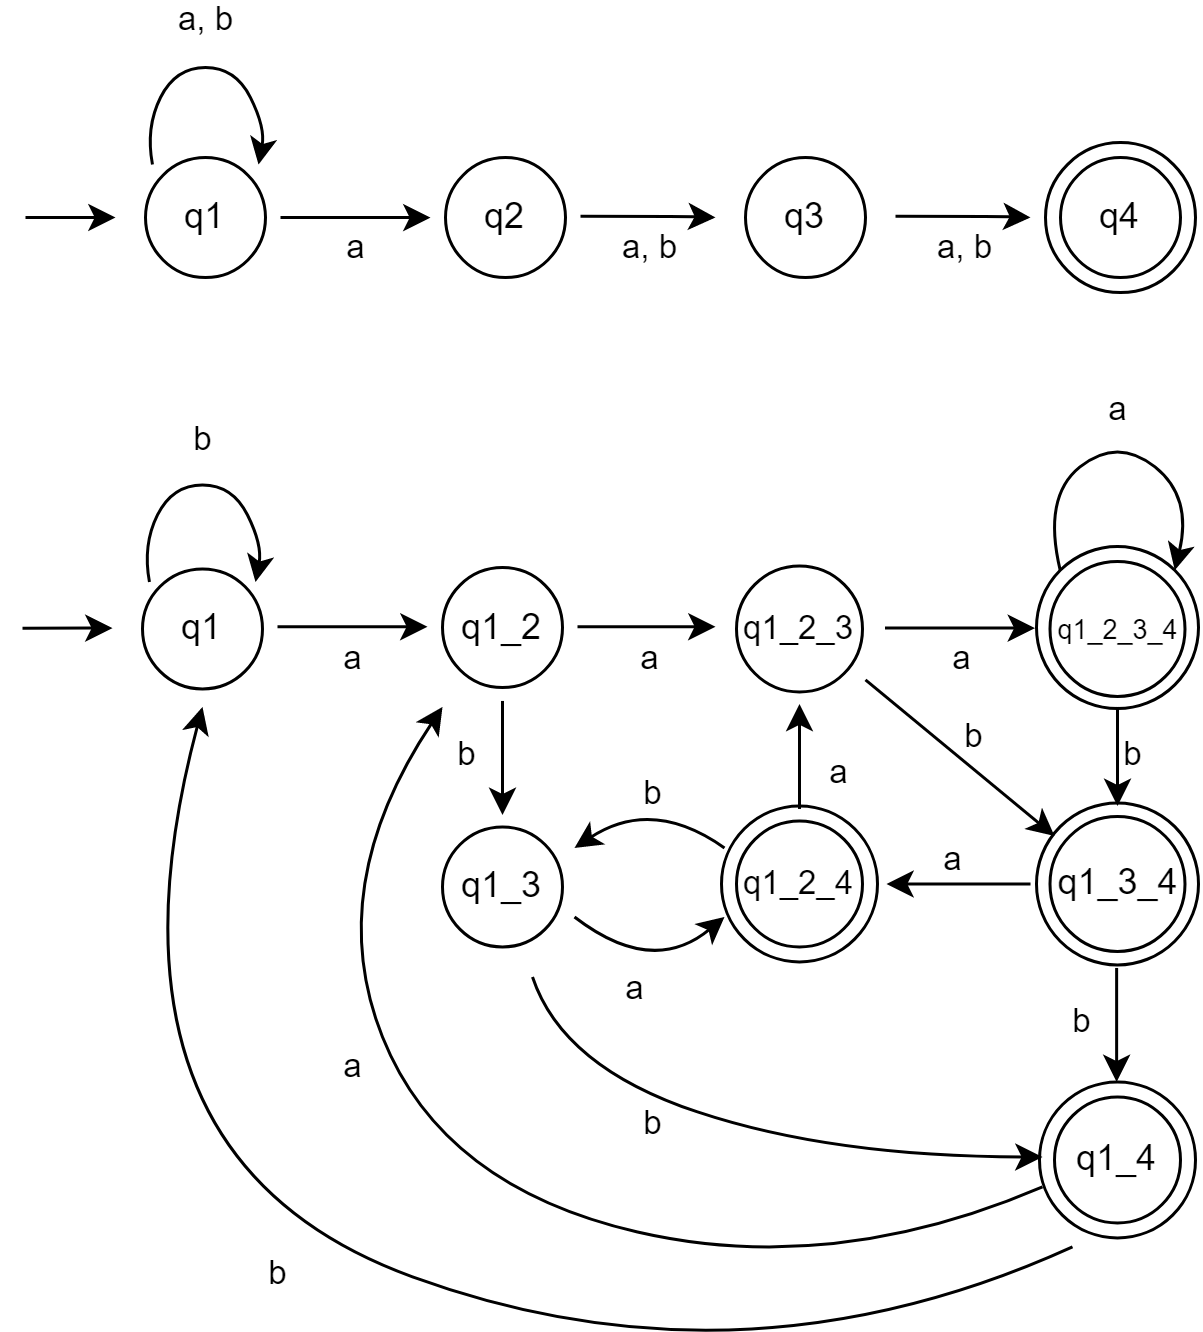

The diagram above was exported from draw.io. Its source (the exported page's mxGraphModel, read from the mxfile embedded in the PNG):
<mxGraphModel dx="875" dy="451" grid="1" gridSize="10" guides="1" tooltips="1" connect="1" arrows="1" fold="1" page="1" pageScale="1" pageWidth="827" pageHeight="1169" math="0" shadow="0">
  <root>
    <mxCell id="0" />
    <mxCell id="1" parent="0" />
    <mxCell id="GKN3o2k05X9pcrdHJmRY-74" value="" style="ellipse;whiteSpace=wrap;html=1;aspect=fixed;fillColor=default;" vertex="1" parent="1">
      <mxGeometry x="471" y="322.15" width="52" height="52" as="geometry" />
    </mxCell>
    <mxCell id="GKN3o2k05X9pcrdHJmRY-73" value="" style="ellipse;whiteSpace=wrap;html=1;aspect=fixed;fillColor=default;" vertex="1" parent="1">
      <mxGeometry x="577" y="414.1499999999999" width="52" height="52" as="geometry" />
    </mxCell>
    <mxCell id="GKN3o2k05X9pcrdHJmRY-72" value="" style="ellipse;whiteSpace=wrap;html=1;aspect=fixed;fillColor=default;" vertex="1" parent="1">
      <mxGeometry x="576" y="321.1499999999999" width="54" height="54" as="geometry" />
    </mxCell>
    <mxCell id="GKN3o2k05X9pcrdHJmRY-2" value="q1" style="ellipse;whiteSpace=wrap;html=1;aspect=fixed;" vertex="1" parent="1">
      <mxGeometry x="279" y="106.04000000000002" width="40" height="40" as="geometry" />
    </mxCell>
    <mxCell id="GKN3o2k05X9pcrdHJmRY-3" value="q3" style="ellipse;whiteSpace=wrap;html=1;aspect=fixed;" vertex="1" parent="1">
      <mxGeometry x="479" y="106.04000000000002" width="40" height="40" as="geometry" />
    </mxCell>
    <mxCell id="GKN3o2k05X9pcrdHJmRY-4" value="" style="endArrow=classic;html=1;rounded=0;" edge="1" parent="1">
      <mxGeometry width="50" height="50" relative="1" as="geometry">
        <mxPoint x="239" y="126.04000000000002" as="sourcePoint" />
        <mxPoint x="269" y="126" as="targetPoint" />
      </mxGeometry>
    </mxCell>
    <mxCell id="GKN3o2k05X9pcrdHJmRY-5" value="" style="endArrow=classic;html=1;curved=1;entryX=1;entryY=0;entryDx=0;entryDy=0;exitX=0;exitY=0;exitDx=0;exitDy=0;" edge="1" parent="1">
      <mxGeometry width="50" height="50" relative="1" as="geometry">
        <mxPoint x="281.3223304703363" y="108.36233047033625" as="sourcePoint" />
        <mxPoint x="316.6776695296637" y="108.36233047033625" as="targetPoint" />
        <Array as="points">
          <mxPoint x="279" y="96" />
          <mxPoint x="289" y="76" />
          <mxPoint x="309" y="76" />
          <mxPoint x="319" y="96.04000000000002" />
        </Array>
      </mxGeometry>
    </mxCell>
    <mxCell id="GKN3o2k05X9pcrdHJmRY-6" value="a, b" style="edgeLabel;html=1;align=center;verticalAlign=middle;resizable=0;points=[];labelBackgroundColor=none;" vertex="1" connectable="0" parent="GKN3o2k05X9pcrdHJmRY-5">
      <mxGeometry x="-0.2122" y="-8" relative="1" as="geometry">
        <mxPoint x="10" y="-24" as="offset" />
      </mxGeometry>
    </mxCell>
    <mxCell id="GKN3o2k05X9pcrdHJmRY-7" value="q2" style="ellipse;whiteSpace=wrap;html=1;aspect=fixed;" vertex="1" parent="1">
      <mxGeometry x="379" y="106.04000000000002" width="40" height="40" as="geometry" />
    </mxCell>
    <mxCell id="GKN3o2k05X9pcrdHJmRY-8" value="" style="endArrow=classic;html=1;exitX=1;exitY=0.5;exitDx=0;exitDy=0;curved=1;entryX=0;entryY=0.5;entryDx=0;entryDy=0;" edge="1" parent="1">
      <mxGeometry width="50" height="50" relative="1" as="geometry">
        <mxPoint x="324.0000000000034" y="126.04000000000002" as="sourcePoint" />
        <mxPoint x="374" y="126.04000000000002" as="targetPoint" />
        <Array as="points">
          <mxPoint x="359" y="126.04000000000002" />
        </Array>
      </mxGeometry>
    </mxCell>
    <mxCell id="GKN3o2k05X9pcrdHJmRY-9" value="a" style="edgeLabel;html=1;align=center;verticalAlign=middle;resizable=0;points=[];labelBackgroundColor=none;" vertex="1" connectable="0" parent="GKN3o2k05X9pcrdHJmRY-8">
      <mxGeometry x="-0.2122" y="-8" relative="1" as="geometry">
        <mxPoint x="5" y="2" as="offset" />
      </mxGeometry>
    </mxCell>
    <mxCell id="GKN3o2k05X9pcrdHJmRY-10" value="" style="endArrow=classic;html=1;exitX=1;exitY=0.5;exitDx=0;exitDy=0;curved=1;" edge="1" parent="1">
      <mxGeometry width="50" height="50" relative="1" as="geometry">
        <mxPoint x="424.0000000000034" y="125.58999999999997" as="sourcePoint" />
        <mxPoint x="469" y="126" as="targetPoint" />
        <Array as="points">
          <mxPoint x="459" y="125.59000000000003" />
        </Array>
      </mxGeometry>
    </mxCell>
    <mxCell id="GKN3o2k05X9pcrdHJmRY-11" value="a, b" style="edgeLabel;html=1;align=center;verticalAlign=middle;resizable=0;points=[];labelBackgroundColor=none;" vertex="1" connectable="0" parent="GKN3o2k05X9pcrdHJmRY-10">
      <mxGeometry x="-0.2122" y="-8" relative="1" as="geometry">
        <mxPoint x="5" y="2" as="offset" />
      </mxGeometry>
    </mxCell>
    <mxCell id="GKN3o2k05X9pcrdHJmRY-20" value="" style="ellipse;whiteSpace=wrap;html=1;aspect=fixed;fillColor=default;" vertex="1" parent="1">
      <mxGeometry x="576" y="235.68999999999997" width="54" height="54" as="geometry" />
    </mxCell>
    <mxCell id="GKN3o2k05X9pcrdHJmRY-21" value="q1" style="ellipse;whiteSpace=wrap;html=1;aspect=fixed;" vertex="1" parent="1">
      <mxGeometry x="278" y="243.15000000000003" width="40" height="40" as="geometry" />
    </mxCell>
    <mxCell id="GKN3o2k05X9pcrdHJmRY-22" value="q1_3" style="ellipse;whiteSpace=wrap;html=1;aspect=fixed;" vertex="1" parent="1">
      <mxGeometry x="378" y="329.15" width="40" height="40" as="geometry" />
    </mxCell>
    <mxCell id="GKN3o2k05X9pcrdHJmRY-23" value="" style="endArrow=classic;html=1;rounded=0;" edge="1" parent="1">
      <mxGeometry width="50" height="50" relative="1" as="geometry">
        <mxPoint x="238" y="262.9" as="sourcePoint" />
        <mxPoint x="268" y="262.86" as="targetPoint" />
      </mxGeometry>
    </mxCell>
    <mxCell id="GKN3o2k05X9pcrdHJmRY-24" value="" style="endArrow=classic;html=1;curved=1;entryX=1;entryY=0;entryDx=0;entryDy=0;exitX=0;exitY=0;exitDx=0;exitDy=0;" edge="1" parent="1">
      <mxGeometry width="50" height="50" relative="1" as="geometry">
        <mxPoint x="280.3223304703363" y="247.51233047033625" as="sourcePoint" />
        <mxPoint x="315.6776695296637" y="247.51233047033625" as="targetPoint" />
        <Array as="points">
          <mxPoint x="278" y="235.15" />
          <mxPoint x="288" y="215.15" />
          <mxPoint x="308" y="215.15" />
          <mxPoint x="318" y="235.19000000000003" />
        </Array>
      </mxGeometry>
    </mxCell>
    <mxCell id="GKN3o2k05X9pcrdHJmRY-25" value="b" style="edgeLabel;html=1;align=center;verticalAlign=middle;resizable=0;points=[];labelBackgroundColor=none;" vertex="1" connectable="0" parent="GKN3o2k05X9pcrdHJmRY-24">
      <mxGeometry x="-0.2122" y="-8" relative="1" as="geometry">
        <mxPoint x="10" y="-24" as="offset" />
      </mxGeometry>
    </mxCell>
    <mxCell id="GKN3o2k05X9pcrdHJmRY-26" value="&lt;font style=&quot;font-size: 12px;&quot;&gt;q1_2&lt;/font&gt;" style="ellipse;whiteSpace=wrap;html=1;aspect=fixed;" vertex="1" parent="1">
      <mxGeometry x="378" y="242.69000000000003" width="40" height="40" as="geometry" />
    </mxCell>
    <mxCell id="GKN3o2k05X9pcrdHJmRY-27" value="" style="endArrow=classic;html=1;exitX=1;exitY=0.5;exitDx=0;exitDy=0;curved=1;entryX=0;entryY=0.5;entryDx=0;entryDy=0;" edge="1" parent="1">
      <mxGeometry width="50" height="50" relative="1" as="geometry">
        <mxPoint x="323.0000000000034" y="262.4" as="sourcePoint" />
        <mxPoint x="373" y="262.4" as="targetPoint" />
        <Array as="points" />
      </mxGeometry>
    </mxCell>
    <mxCell id="GKN3o2k05X9pcrdHJmRY-28" value="a" style="edgeLabel;html=1;align=center;verticalAlign=middle;resizable=0;points=[];labelBackgroundColor=none;" vertex="1" connectable="0" parent="GKN3o2k05X9pcrdHJmRY-27">
      <mxGeometry x="-0.2122" y="-8" relative="1" as="geometry">
        <mxPoint x="5" y="2" as="offset" />
      </mxGeometry>
    </mxCell>
    <mxCell id="GKN3o2k05X9pcrdHJmRY-29" value="" style="endArrow=classic;html=1;curved=1;" edge="1" parent="1">
      <mxGeometry width="50" height="50" relative="1" as="geometry">
        <mxPoint x="423" y="262.4" as="sourcePoint" />
        <mxPoint x="469" y="262.4" as="targetPoint" />
        <Array as="points" />
      </mxGeometry>
    </mxCell>
    <mxCell id="GKN3o2k05X9pcrdHJmRY-30" value="a" style="edgeLabel;html=1;align=center;verticalAlign=middle;resizable=0;points=[];labelBackgroundColor=none;" vertex="1" connectable="0" parent="GKN3o2k05X9pcrdHJmRY-29">
      <mxGeometry x="-0.2122" y="-8" relative="1" as="geometry">
        <mxPoint x="5" y="2" as="offset" />
      </mxGeometry>
    </mxCell>
    <mxCell id="GKN3o2k05X9pcrdHJmRY-31" value="&lt;font style=&quot;font-size: 11px;&quot;&gt;q1_2_3&lt;/font&gt;" style="ellipse;whiteSpace=wrap;html=1;aspect=fixed;" vertex="1" parent="1">
      <mxGeometry x="476" y="242.14999999999998" width="42" height="42" as="geometry" />
    </mxCell>
    <mxCell id="GKN3o2k05X9pcrdHJmRY-32" value="" style="endArrow=classic;html=1;curved=1;" edge="1" parent="1">
      <mxGeometry width="50" height="50" relative="1" as="geometry">
        <mxPoint x="398" y="287.15" as="sourcePoint" />
        <mxPoint x="398" y="325.15" as="targetPoint" />
        <Array as="points" />
      </mxGeometry>
    </mxCell>
    <mxCell id="GKN3o2k05X9pcrdHJmRY-33" value="b" style="edgeLabel;html=1;align=center;verticalAlign=middle;resizable=0;points=[];labelBackgroundColor=none;" vertex="1" connectable="0" parent="GKN3o2k05X9pcrdHJmRY-32">
      <mxGeometry x="-0.2122" y="-8" relative="1" as="geometry">
        <mxPoint x="-4" y="2" as="offset" />
      </mxGeometry>
    </mxCell>
    <mxCell id="GKN3o2k05X9pcrdHJmRY-36" value="" style="endArrow=classic;html=1;curved=1;" edge="1" parent="1">
      <mxGeometry width="50" height="50" relative="1" as="geometry">
        <mxPoint x="603" y="289.15" as="sourcePoint" />
        <mxPoint x="603" y="322.15" as="targetPoint" />
        <Array as="points" />
      </mxGeometry>
    </mxCell>
    <mxCell id="GKN3o2k05X9pcrdHJmRY-37" value="b" style="edgeLabel;html=1;align=center;verticalAlign=middle;resizable=0;points=[];labelBackgroundColor=none;" vertex="1" connectable="0" parent="GKN3o2k05X9pcrdHJmRY-36">
      <mxGeometry x="-0.2122" y="-8" relative="1" as="geometry">
        <mxPoint x="13" y="2" as="offset" />
      </mxGeometry>
    </mxCell>
    <mxCell id="GKN3o2k05X9pcrdHJmRY-38" value="" style="ellipse;whiteSpace=wrap;html=1;aspect=fixed;fillColor=default;" vertex="1" parent="1">
      <mxGeometry x="579" y="101.04000000000002" width="50" height="50" as="geometry" />
    </mxCell>
    <mxCell id="GKN3o2k05X9pcrdHJmRY-39" value="q4" style="ellipse;whiteSpace=wrap;html=1;aspect=fixed;" vertex="1" parent="1">
      <mxGeometry x="584" y="106.04000000000002" width="40" height="40" as="geometry" />
    </mxCell>
    <mxCell id="GKN3o2k05X9pcrdHJmRY-40" value="" style="endArrow=classic;html=1;exitX=1;exitY=0.5;exitDx=0;exitDy=0;curved=1;" edge="1" parent="1">
      <mxGeometry width="50" height="50" relative="1" as="geometry">
        <mxPoint x="529.0000000000034" y="125.58999999999992" as="sourcePoint" />
        <mxPoint x="574" y="126" as="targetPoint" />
        <Array as="points">
          <mxPoint x="564" y="125.59000000000003" />
        </Array>
      </mxGeometry>
    </mxCell>
    <mxCell id="GKN3o2k05X9pcrdHJmRY-41" value="a, b" style="edgeLabel;html=1;align=center;verticalAlign=middle;resizable=0;points=[];labelBackgroundColor=none;" vertex="1" connectable="0" parent="GKN3o2k05X9pcrdHJmRY-40">
      <mxGeometry x="-0.2122" y="-8" relative="1" as="geometry">
        <mxPoint x="5" y="2" as="offset" />
      </mxGeometry>
    </mxCell>
    <mxCell id="GKN3o2k05X9pcrdHJmRY-42" value="&lt;font style=&quot;font-size: 12px;&quot;&gt;q1_3_4&lt;/font&gt;" style="ellipse;whiteSpace=wrap;html=1;aspect=fixed;" vertex="1" parent="1">
      <mxGeometry x="580.5" y="325.6499999999999" width="45" height="45" as="geometry" />
    </mxCell>
    <mxCell id="GKN3o2k05X9pcrdHJmRY-43" value="&lt;font style=&quot;font-size: 9px;&quot;&gt;q1_2_3_4&lt;/font&gt;" style="ellipse;whiteSpace=wrap;html=1;aspect=fixed;" vertex="1" parent="1">
      <mxGeometry x="580.5" y="240.64999999999998" width="45" height="45" as="geometry" />
    </mxCell>
    <mxCell id="GKN3o2k05X9pcrdHJmRY-44" value="" style="endArrow=classic;html=1;curved=1;" edge="1" parent="1">
      <mxGeometry width="50" height="50" relative="1" as="geometry">
        <mxPoint x="525.5" y="262.86" as="sourcePoint" />
        <mxPoint x="575.5" y="262.86" as="targetPoint" />
        <Array as="points" />
      </mxGeometry>
    </mxCell>
    <mxCell id="GKN3o2k05X9pcrdHJmRY-45" value="a" style="edgeLabel;html=1;align=center;verticalAlign=middle;resizable=0;points=[];labelBackgroundColor=none;" vertex="1" connectable="0" parent="GKN3o2k05X9pcrdHJmRY-44">
      <mxGeometry x="-0.2122" y="-8" relative="1" as="geometry">
        <mxPoint x="5" y="2" as="offset" />
      </mxGeometry>
    </mxCell>
    <mxCell id="GKN3o2k05X9pcrdHJmRY-46" value="&lt;font style=&quot;font-size: 11px;&quot;&gt;q1_2_4&lt;/font&gt;" style="ellipse;whiteSpace=wrap;html=1;aspect=fixed;" vertex="1" parent="1">
      <mxGeometry x="476" y="327.1499999999999" width="42" height="42" as="geometry" />
    </mxCell>
    <mxCell id="GKN3o2k05X9pcrdHJmRY-47" value="" style="endArrow=classic;html=1;curved=1;" edge="1" parent="1">
      <mxGeometry width="50" height="50" relative="1" as="geometry">
        <mxPoint x="422" y="359.15" as="sourcePoint" />
        <mxPoint x="472" y="359.15" as="targetPoint" />
        <Array as="points">
          <mxPoint x="448" y="379.15" />
        </Array>
      </mxGeometry>
    </mxCell>
    <mxCell id="GKN3o2k05X9pcrdHJmRY-48" value="a" style="edgeLabel;html=1;align=center;verticalAlign=middle;resizable=0;points=[];labelBackgroundColor=none;" vertex="1" connectable="0" parent="GKN3o2k05X9pcrdHJmRY-47">
      <mxGeometry x="-0.2122" y="-8" relative="1" as="geometry">
        <mxPoint x="5" y="2" as="offset" />
      </mxGeometry>
    </mxCell>
    <mxCell id="GKN3o2k05X9pcrdHJmRY-49" value="q1_4" style="ellipse;whiteSpace=wrap;html=1;aspect=fixed;" vertex="1" parent="1">
      <mxGeometry x="582" y="419.15" width="42" height="42" as="geometry" />
    </mxCell>
    <mxCell id="GKN3o2k05X9pcrdHJmRY-50" value="" style="endArrow=classic;html=1;curved=1;" edge="1" parent="1">
      <mxGeometry width="50" height="50" relative="1" as="geometry">
        <mxPoint x="408" y="379.15" as="sourcePoint" />
        <mxPoint x="578" y="439.15" as="targetPoint" />
        <Array as="points">
          <mxPoint x="418" y="409.15" />
          <mxPoint x="508" y="439.15" />
        </Array>
      </mxGeometry>
    </mxCell>
    <mxCell id="GKN3o2k05X9pcrdHJmRY-51" value="b" style="edgeLabel;html=1;align=center;verticalAlign=middle;resizable=0;points=[];labelBackgroundColor=none;" vertex="1" connectable="0" parent="GKN3o2k05X9pcrdHJmRY-50">
      <mxGeometry x="-0.2122" y="-8" relative="1" as="geometry">
        <mxPoint x="-11" y="-4" as="offset" />
      </mxGeometry>
    </mxCell>
    <mxCell id="GKN3o2k05X9pcrdHJmRY-54" value="" style="endArrow=classic;html=1;curved=1;" edge="1" parent="1">
      <mxGeometry width="50" height="50" relative="1" as="geometry">
        <mxPoint x="602.71" y="376.15" as="sourcePoint" />
        <mxPoint x="602.71" y="414.15" as="targetPoint" />
        <Array as="points" />
      </mxGeometry>
    </mxCell>
    <mxCell id="GKN3o2k05X9pcrdHJmRY-55" value="b" style="edgeLabel;html=1;align=center;verticalAlign=middle;resizable=0;points=[];labelBackgroundColor=none;" vertex="1" connectable="0" parent="GKN3o2k05X9pcrdHJmRY-54">
      <mxGeometry x="-0.2122" y="-8" relative="1" as="geometry">
        <mxPoint x="-4" y="2" as="offset" />
      </mxGeometry>
    </mxCell>
    <mxCell id="GKN3o2k05X9pcrdHJmRY-58" value="" style="endArrow=classic;html=1;curved=1;" edge="1" parent="1">
      <mxGeometry width="50" height="50" relative="1" as="geometry">
        <mxPoint x="574" y="348.15" as="sourcePoint" />
        <mxPoint x="526" y="348.15" as="targetPoint" />
        <Array as="points" />
      </mxGeometry>
    </mxCell>
    <mxCell id="GKN3o2k05X9pcrdHJmRY-59" value="a" style="edgeLabel;html=1;align=center;verticalAlign=middle;resizable=0;points=[];labelBackgroundColor=none;" vertex="1" connectable="0" parent="GKN3o2k05X9pcrdHJmRY-58">
      <mxGeometry x="-0.2122" y="-8" relative="1" as="geometry">
        <mxPoint x="-7" y="-1" as="offset" />
      </mxGeometry>
    </mxCell>
    <mxCell id="GKN3o2k05X9pcrdHJmRY-60" value="" style="endArrow=classic;html=1;curved=1;" edge="1" parent="1">
      <mxGeometry width="50" height="50" relative="1" as="geometry">
        <mxPoint x="497" y="323.15" as="sourcePoint" />
        <mxPoint x="497" y="288.15" as="targetPoint" />
        <Array as="points" />
      </mxGeometry>
    </mxCell>
    <mxCell id="GKN3o2k05X9pcrdHJmRY-61" value="a" style="edgeLabel;html=1;align=center;verticalAlign=middle;resizable=0;points=[];labelBackgroundColor=none;" vertex="1" connectable="0" parent="GKN3o2k05X9pcrdHJmRY-60">
      <mxGeometry x="-0.2122" y="-8" relative="1" as="geometry">
        <mxPoint x="5" y="2" as="offset" />
      </mxGeometry>
    </mxCell>
    <mxCell id="GKN3o2k05X9pcrdHJmRY-62" value="" style="endArrow=classic;html=1;curved=1;" edge="1" parent="1">
      <mxGeometry width="50" height="50" relative="1" as="geometry">
        <mxPoint x="472" y="336.15" as="sourcePoint" />
        <mxPoint x="422" y="336.15" as="targetPoint" />
        <Array as="points">
          <mxPoint x="448" y="319.15" />
        </Array>
      </mxGeometry>
    </mxCell>
    <mxCell id="GKN3o2k05X9pcrdHJmRY-63" value="b" style="edgeLabel;html=1;align=center;verticalAlign=middle;resizable=0;points=[];labelBackgroundColor=none;" vertex="1" connectable="0" parent="GKN3o2k05X9pcrdHJmRY-62">
      <mxGeometry x="-0.2122" y="-8" relative="1" as="geometry">
        <mxPoint x="-9" y="2" as="offset" />
      </mxGeometry>
    </mxCell>
    <mxCell id="GKN3o2k05X9pcrdHJmRY-64" value="" style="endArrow=classic;html=1;curved=1;" edge="1" parent="1">
      <mxGeometry width="50" height="50" relative="1" as="geometry">
        <mxPoint x="519" y="280.15" as="sourcePoint" />
        <mxPoint x="582" y="332.15" as="targetPoint" />
        <Array as="points" />
      </mxGeometry>
    </mxCell>
    <mxCell id="GKN3o2k05X9pcrdHJmRY-65" value="b" style="edgeLabel;html=1;align=center;verticalAlign=middle;resizable=0;points=[];labelBackgroundColor=none;" vertex="1" connectable="0" parent="GKN3o2k05X9pcrdHJmRY-64">
      <mxGeometry x="-0.2122" y="-8" relative="1" as="geometry">
        <mxPoint x="16" y="-8" as="offset" />
      </mxGeometry>
    </mxCell>
    <mxCell id="GKN3o2k05X9pcrdHJmRY-66" value="" style="endArrow=classic;html=1;curved=1;" edge="1" parent="1">
      <mxGeometry width="50" height="50" relative="1" as="geometry">
        <mxPoint x="588" y="469.15" as="sourcePoint" />
        <mxPoint x="298" y="289.15" as="targetPoint" />
        <Array as="points">
          <mxPoint x="478" y="519.15" />
          <mxPoint x="258" y="439.15" />
        </Array>
      </mxGeometry>
    </mxCell>
    <mxCell id="GKN3o2k05X9pcrdHJmRY-67" value="b" style="edgeLabel;html=1;align=center;verticalAlign=middle;resizable=0;points=[];labelBackgroundColor=none;" vertex="1" connectable="0" parent="GKN3o2k05X9pcrdHJmRY-66">
      <mxGeometry x="-0.2122" y="-8" relative="1" as="geometry">
        <mxPoint x="-83" y="-7" as="offset" />
      </mxGeometry>
    </mxCell>
    <mxCell id="GKN3o2k05X9pcrdHJmRY-68" value="" style="endArrow=classic;html=1;curved=1;" edge="1" parent="1">
      <mxGeometry width="50" height="50" relative="1" as="geometry">
        <mxPoint x="578" y="449.15" as="sourcePoint" />
        <mxPoint x="378" y="289.15" as="targetPoint" />
        <Array as="points">
          <mxPoint x="508" y="479.15" />
          <mxPoint x="378" y="449.15" />
          <mxPoint x="338" y="349.15" />
        </Array>
      </mxGeometry>
    </mxCell>
    <mxCell id="GKN3o2k05X9pcrdHJmRY-69" value="a" style="edgeLabel;html=1;align=center;verticalAlign=middle;resizable=0;points=[];labelBackgroundColor=none;" vertex="1" connectable="0" parent="GKN3o2k05X9pcrdHJmRY-68">
      <mxGeometry x="-0.2122" y="-8" relative="1" as="geometry">
        <mxPoint x="-87" y="-45" as="offset" />
      </mxGeometry>
    </mxCell>
    <mxCell id="GKN3o2k05X9pcrdHJmRY-70" value="" style="endArrow=classic;html=1;curved=1;entryX=1;entryY=0;entryDx=0;entryDy=0;exitX=0;exitY=0;exitDx=0;exitDy=0;" edge="1" parent="1" source="GKN3o2k05X9pcrdHJmRY-20" target="GKN3o2k05X9pcrdHJmRY-20">
      <mxGeometry width="50" height="50" relative="1" as="geometry">
        <mxPoint x="588" y="239.15" as="sourcePoint" />
        <mxPoint x="588" y="279.15" as="targetPoint" />
        <Array as="points">
          <mxPoint x="578" y="219.15" />
          <mxPoint x="603" y="199.15" />
          <mxPoint x="628" y="219.15" />
        </Array>
      </mxGeometry>
    </mxCell>
    <mxCell id="GKN3o2k05X9pcrdHJmRY-71" value="a" style="edgeLabel;html=1;align=center;verticalAlign=middle;resizable=0;points=[];labelBackgroundColor=none;" vertex="1" connectable="0" parent="GKN3o2k05X9pcrdHJmRY-70">
      <mxGeometry x="-0.2122" y="-8" relative="1" as="geometry">
        <mxPoint x="4" y="-23" as="offset" />
      </mxGeometry>
    </mxCell>
  </root>
</mxGraphModel>